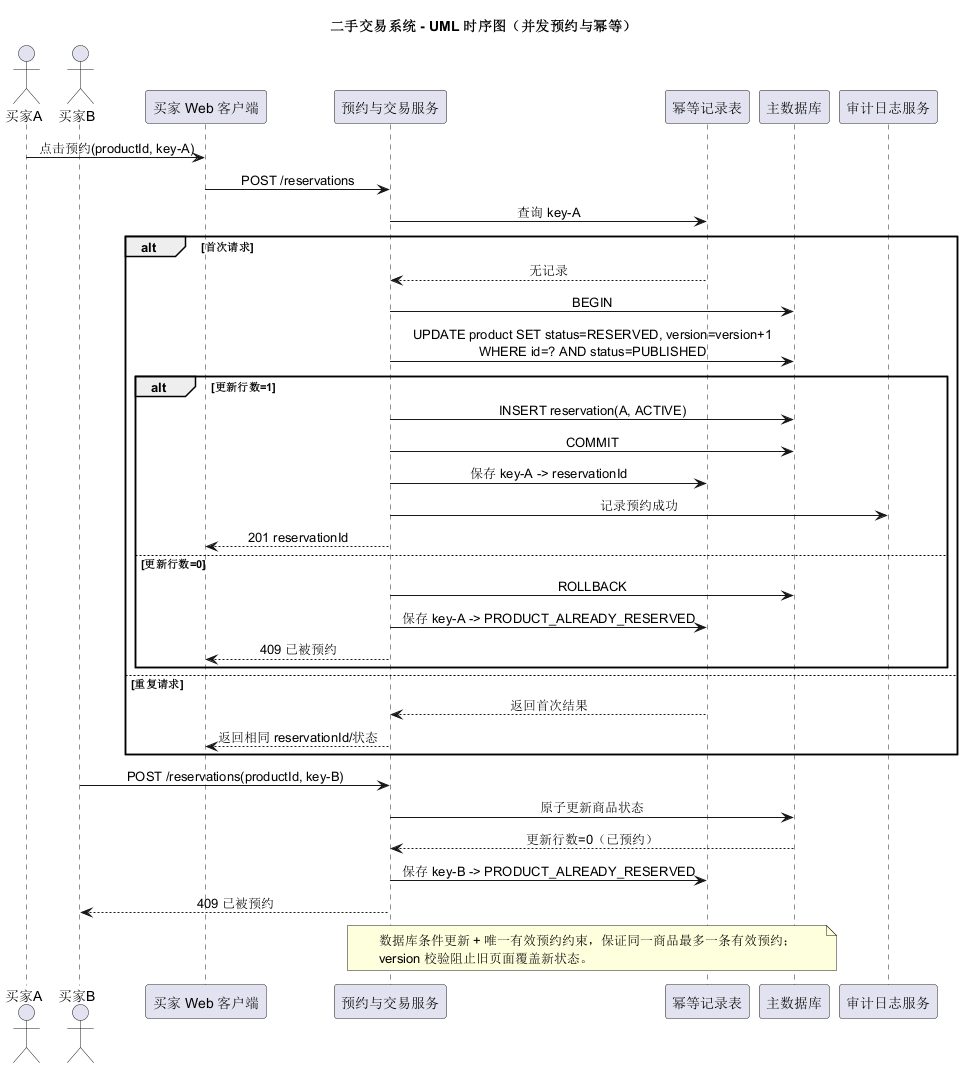

The diagram above was rendered by PlantUML. Its source (embedded in the PNG):
@startuml
skinparam shadowing false
skinparam sequenceMessageAlign center
skinparam responseMessageBelowArrow true
title 二手交易系统 - UML 时序图（并发预约与幂等）
actor 买家A as A
actor 买家B as B
participant "买家 Web 客户端" as UI
participant "预约与交易服务" as S
participant "幂等记录表" as I
participant "主数据库" as DB
participant "审计日志服务" as L
A -> UI : 点击预约(productId, key-A)
UI -> S : POST /reservations
S -> I : 查询 key-A
alt 首次请求
  I --> S : 无记录
  S -> DB : BEGIN
  S -> DB : UPDATE product SET status=RESERVED, version=version+1\nWHERE id=? AND status=PUBLISHED
  alt 更新行数=1
    S -> DB : INSERT reservation(A, ACTIVE)
    S -> DB : COMMIT
    S -> I : 保存 key-A -> reservationId
    S -> L : 记录预约成功
    S --> UI : 201 reservationId
  else 更新行数=0
    S -> DB : ROLLBACK
    S -> I : 保存 key-A -> PRODUCT_ALREADY_RESERVED
    S --> UI : 409 已被预约
  end
else 重复请求
  I --> S : 返回首次结果
  S --> UI : 返回相同 reservationId/状态
end
B -> S : POST /reservations(productId, key-B)
S -> DB : 原子更新商品状态
DB --> S : 更新行数=0（已预约）
S -> I : 保存 key-B -> PRODUCT_ALREADY_RESERVED
S --> B : 409 已被预约
note over S,DB
  数据库条件更新 + 唯一有效预约约束，保证同一商品最多一条有效预约；
  version 校验阻止旧页面覆盖新状态。
end note
@enduml